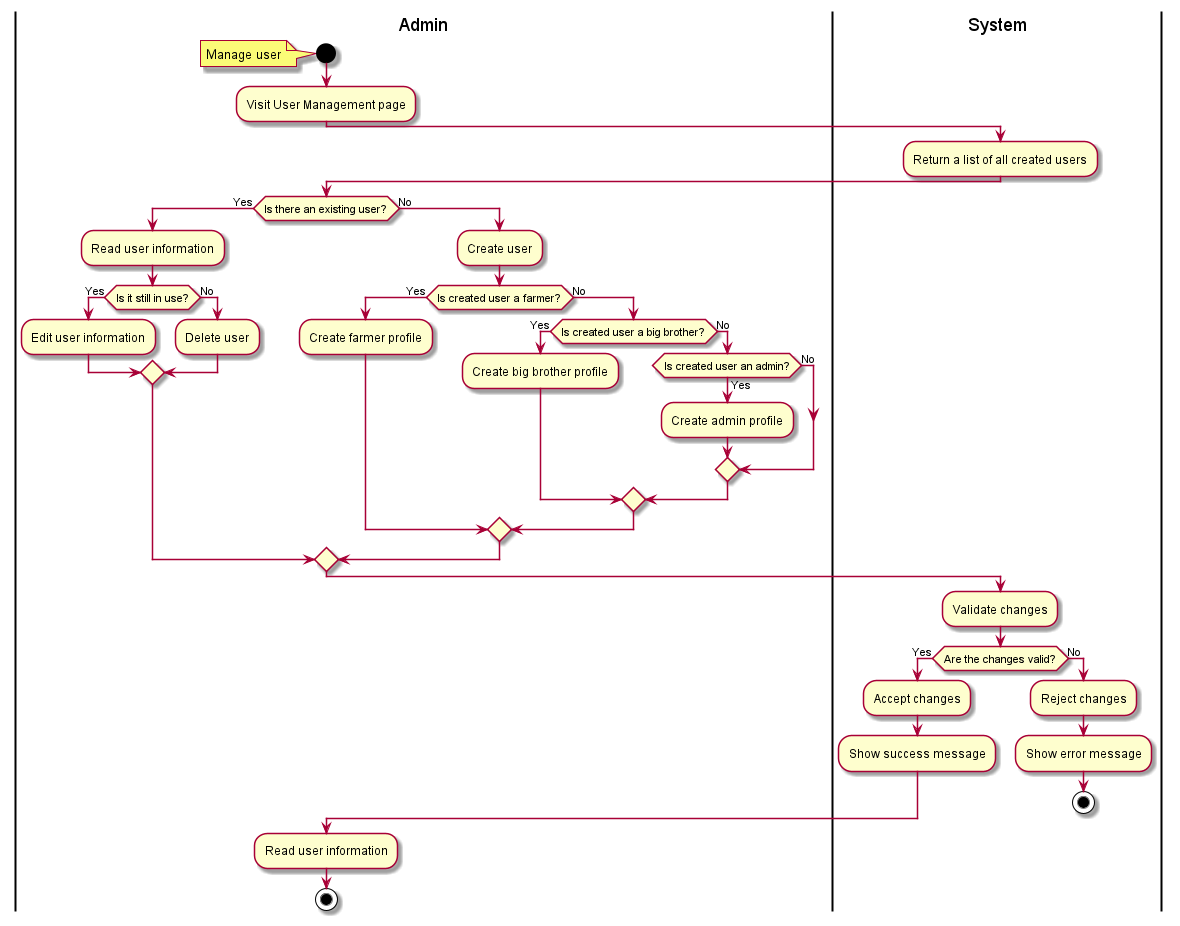

The diagram above was rendered by PlantUML. Its source (embedded in the PNG):
@startuml

|Admin|
start
note left: Manage user

:Visit User Management page;

|System|
:Return a list of all created users;
|Admin|

if (Is there an existing user?) then (Yes)
    :Read user information;
    if (Is it still in use?) then (Yes)
        :Edit user information;
    else (No)
        :Delete user;
    endif
else (No)
    :Create user;

    if (Is created user a farmer?) then (Yes)
        :Create farmer profile;
    else (No)
        if (Is created user a big brother?) then (Yes)
            :Create big brother profile;
        else (No)
            if (Is created user an admin?) then (Yes)
                :Create admin profile;
            else (No)
            endif
        endif
    endif
endif

|System|
:Validate changes;
if (Are the changes valid?) then (Yes)
    :Accept changes;
    :Show success message;
else (No)
    :Reject changes;
    :Show error message;
    stop
endif

|Admin|
:Read user information;

stop

@enduml